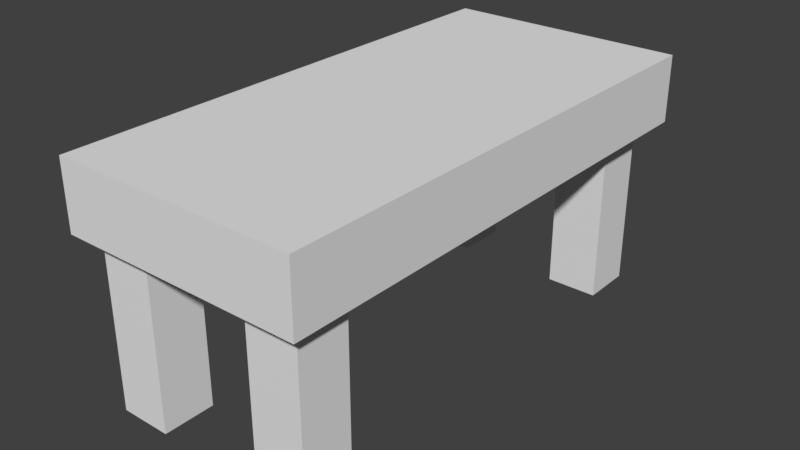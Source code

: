 # Source: table.blend  (saved by Blender 2.79.0; exported with 4.5.12 LTS)
import bpy
from mathutils import Matrix  # noqa: F401  (used for matrix-valued properties, if any)

bpy.ops.wm.read_factory_settings(use_empty=True)
scene = bpy.context.scene
scene.name = 'Scene'

# ---- collections
col_collection_1 = bpy.data.collections.new('Collection 1'); scene.collection.children.link(col_collection_1)

# ---- materials (node trees are filled in below, after node groups)
mat_material = bpy.data.materials.new('Material')
mat_material.alpha_threshold = 0.0
mat_material.use_transparent_shadow = False
mat_material.roughness = 0.5
mat_material.line_color = (0.0, 0.0, 0.0, 1.0)

# ---- material node trees

# ---- world
world_world = bpy.data.worlds.new('World'); scene.world = world_world
world_world.color = (0.05088, 0.05088, 0.05088)
world_world.use_sun_shadow = False
world_world.sun_shadow_jitter_overblur = 0.0
world_world.cycles.sampling_method = 'MANUAL'

# ---- meshes
me_cube_004 = bpy.data.meshes.new('Cube.004')
me_cube_004.from_pydata([(-1.0, -1.0, -1.0), (-1.0, -1.0, 1.0), (-1.0, 1.0, -1.0), (-1.0, 1.0, 1.0), (1.0, -1.0, -1.0), (1.0, -1.0, 1.0), (1.0, 1.0, -1.0), (1.0, 1.0, 1.0)], [], [(0, 1, 3, 2), (2, 3, 7, 6), (6, 7, 5, 4), (4, 5, 1, 0), (2, 6, 4, 0), (7, 3, 1, 5)])
me_cube_004.use_remesh_preserve_volume = False
me_cube_004.use_remesh_preserve_attributes = False
me_cube_004.use_mirror_vertex_groups = False
me_cube_004.update()
me_cube_003 = bpy.data.meshes.new('Cube.003')
me_cube_003.from_pydata([(-1.0, -1.0, -1.0), (-1.0, -1.0, 1.0), (-1.0, 1.0, -1.0), (-1.0, 1.0, 1.0), (1.0, -1.0, -1.0), (1.0, -1.0, 1.0), (1.0, 1.0, -1.0), (1.0, 1.0, 1.0)], [], [(0, 1, 3, 2), (2, 3, 7, 6), (6, 7, 5, 4), (4, 5, 1, 0), (2, 6, 4, 0), (7, 3, 1, 5)])
me_cube_003.use_remesh_preserve_volume = False
me_cube_003.use_remesh_preserve_attributes = False
me_cube_003.use_mirror_vertex_groups = False
me_cube_003.update()
me_cube_002 = bpy.data.meshes.new('Cube.002')
me_cube_002.from_pydata([(-1.0, -1.0, -1.0), (-1.0, -1.0, 1.0), (-1.0, 1.0, -1.0), (-1.0, 1.0, 1.0), (1.0, -1.0, -1.0), (1.0, -1.0, 1.0), (1.0, 1.0, -1.0), (1.0, 1.0, 1.0)], [], [(0, 1, 3, 2), (2, 3, 7, 6), (6, 7, 5, 4), (4, 5, 1, 0), (2, 6, 4, 0), (7, 3, 1, 5)])
me_cube_002.use_remesh_preserve_volume = False
me_cube_002.use_remesh_preserve_attributes = False
me_cube_002.use_mirror_vertex_groups = False
me_cube_002.update()
me_cube_001 = bpy.data.meshes.new('Cube.001')
me_cube_001.from_pydata([(-1.0, -1.0, -1.0), (-1.0, -1.0, 1.0), (-1.0, 1.0, -1.0), (-1.0, 1.0, 1.0), (1.0, -1.0, -1.0), (1.0, -1.0, 1.0), (1.0, 1.0, -1.0), (1.0, 1.0, 1.0)], [], [(0, 1, 3, 2), (2, 3, 7, 6), (6, 7, 5, 4), (4, 5, 1, 0), (2, 6, 4, 0), (7, 3, 1, 5)])
me_cube_001.use_remesh_preserve_volume = False
me_cube_001.use_remesh_preserve_attributes = False
me_cube_001.use_mirror_vertex_groups = False
me_cube_001.update()
me_cube = bpy.data.meshes.new('Cube')
me_cube.from_pydata([(1.0, 1.0, -1.0), (1.0, -1.0, -1.0), (-1.0, -1.0, -1.0), (-1.0, 1.0, -1.0), (1.0, 1.0, 1.0), (1.0, -1.0, 1.0), (-1.0, -1.0, 1.0), (-1.0, 1.0, 1.0)], [], [(0, 1, 2, 3), (4, 7, 6, 5), (0, 4, 5, 1), (1, 5, 6, 2), (2, 6, 7, 3), (4, 0, 3, 7)])
me_cube.materials.append(mat_material)
me_cube.use_remesh_preserve_volume = False
me_cube.use_remesh_preserve_attributes = False
me_cube.use_mirror_vertex_groups = False
me_cube.update()

# ---- objects
ob_cube_004 = bpy.data.objects.new('Cube.004', me_cube_004)
ob_cube_003 = bpy.data.objects.new('Cube.003', me_cube_003)
ob_cube_002 = bpy.data.objects.new('Cube.002', me_cube_002)
ob_cube_001 = bpy.data.objects.new('Cube.001', me_cube_001)
ob_cube = bpy.data.objects.new('Cube', me_cube)

# ---- transforms, parenting, visibility, modifiers, constraints
ob_cube_004.location = (0.6251, 1.78, -0.8286)
ob_cube_004.scale = (0.2198, 0.2198, 0.9855)
ob_cube_004.lineart.crease_threshold = 0.0
ob_cube_003.location = (-0.706, 1.78, -0.8286)
ob_cube_003.scale = (0.2198, 0.2198, 0.9855)
ob_cube_003.lineart.crease_threshold = 0.0
ob_cube_002.location = (-0.6879, -1.787, -0.8285)
ob_cube_002.scale = (0.2198, 0.2198, 0.9855)
ob_cube_002.lineart.crease_threshold = 0.0
ob_cube_001.location = (0.6783, -1.787, -0.8285)
ob_cube_001.scale = (0.2198, 0.2198, 0.9855)
ob_cube_001.lineart.crease_threshold = 0.0
ob_cube.location = (0.0, 0.0, -0.07404)
ob_cube.scale = (1.032, 2.16, 0.2855)
ob_cube.lock_rotations_4d = False
ob_cube.empty_display_type = 'ARROWS'
ob_cube.lineart.crease_threshold = 0.0

# ---- collection membership
col_collection_1.objects.link(ob_cube_004)
col_collection_1.objects.link(ob_cube_003)
col_collection_1.objects.link(ob_cube_002)
col_collection_1.objects.link(ob_cube_001)
col_collection_1.objects.link(ob_cube)

# ---- scene / render settings (as saved in the file)
scene.frame_start = 1; scene.frame_end = 250; scene.frame_set(1)
scene.render.engine = 'BLENDER_EEVEE_NEXT'
scene.render.resolution_percentage = 50
scene.render.dither_intensity = 0.0
scene.cycles.use_denoising = False
scene.cycles.samples = 128
scene.cycles.sampling_pattern = 'TABULATED_SOBOL'
scene.cycles.use_adaptive_sampling = False
scene.cycles.use_light_tree = False
scene.cycles.blur_glossy = 0.0
scene.cycles.sample_clamp_indirect = 0.0
scene.view_settings.view_transform = 'Standard'
bpy.context.view_layer.update()

# ---- added for rendering (the .blend has no active camera and no usable light): camera, sun
cam_auto = bpy.data.cameras.new('AutoCamera')
cam_auto.lens = 50.0
cam_auto.sensor_width = 36.0
cam_auto.clip_end = 1000.0
ob_auto_camera = bpy.data.objects.new('AutoCamera', cam_auto)
scene.collection.objects.link(ob_auto_camera)
ob_auto_camera.location = (4.80964, -5.77157, 3.04635)
ob_auto_camera.rotation_euler = (1.09748, -7.21219e-08, 0.694738)
scene.camera = ob_auto_camera
light_auto_sun = bpy.data.lights.new('AutoSun', 'SUN')
light_auto_sun.energy = 3.0
light_auto_sun.angle = 0.0523599
ob_auto_sun = bpy.data.objects.new('AutoSun', light_auto_sun)
scene.collection.objects.link(ob_auto_sun)
ob_auto_sun.rotation_euler = (0.872665, 0.174533, 0.523599)
bpy.context.view_layer.update()

